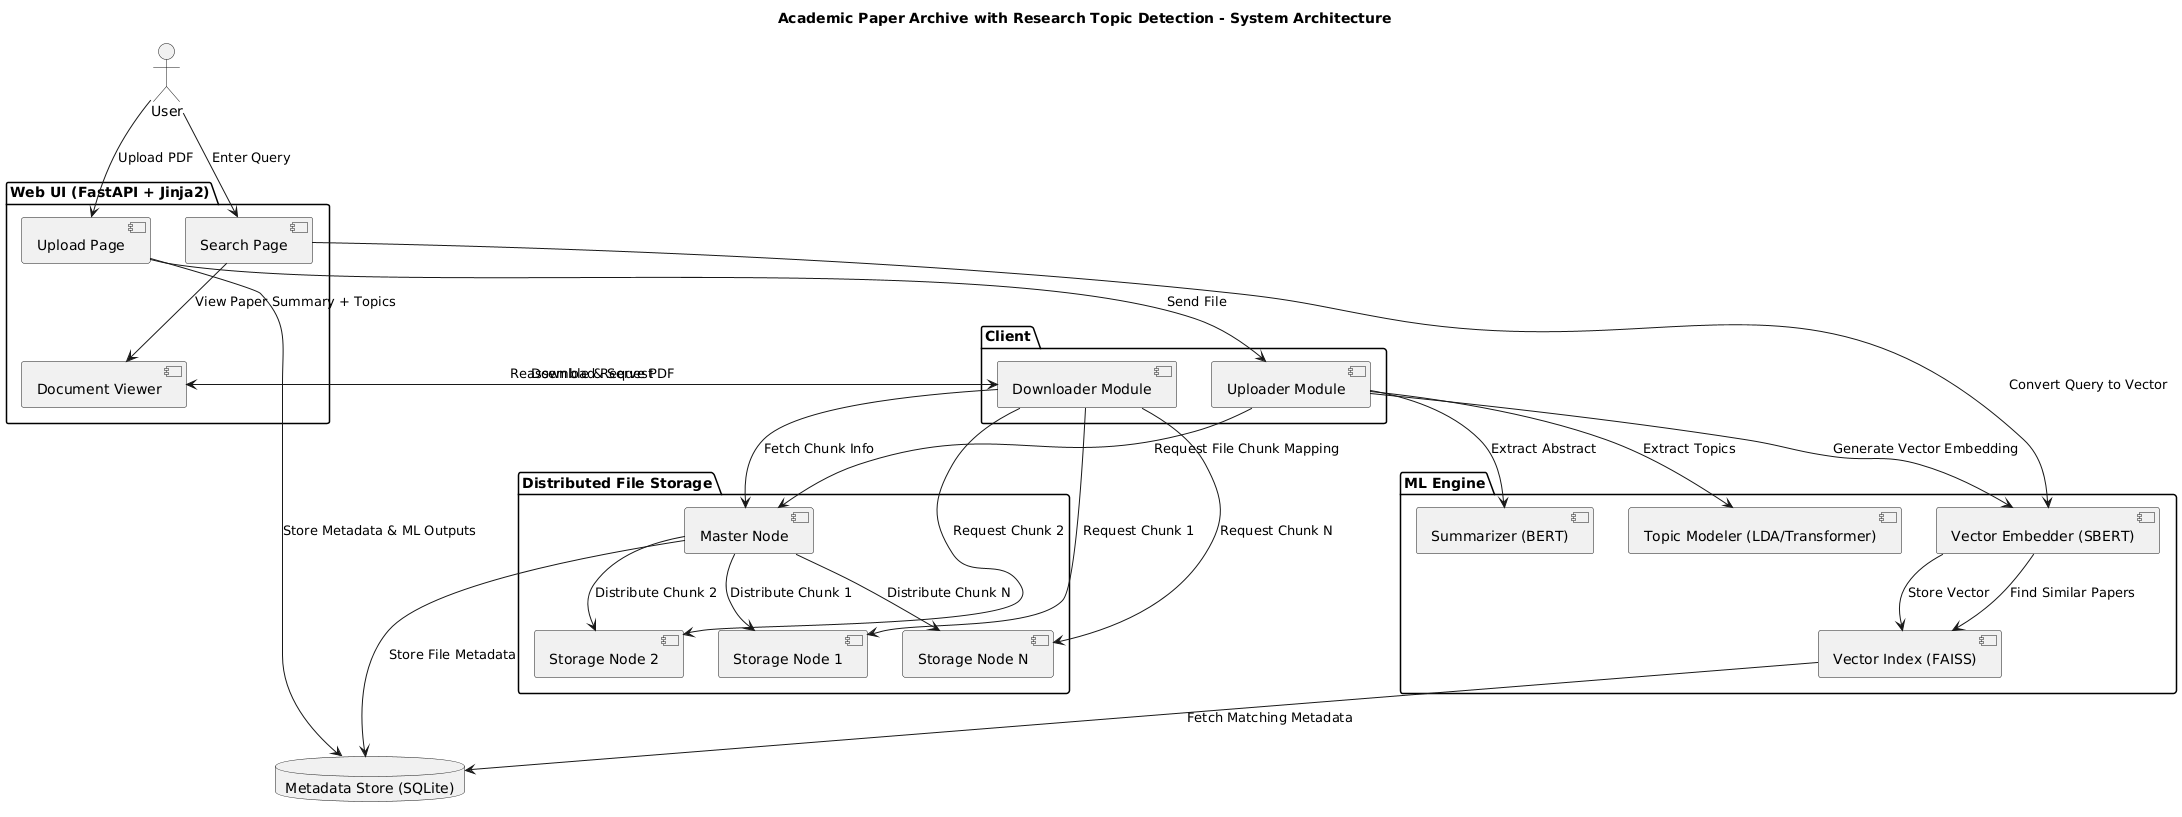

The diagram above was rendered by PlantUML. Its source (embedded in the PNG):
@startuml
title Academic Paper Archive with Research Topic Detection - System Architecture

actor User

package "Web UI (FastAPI + Jinja2)" {
  [Upload Page] as UploadPage
  [Search Page] as SearchPage
  [Document Viewer] as ViewerPage
}

package "Client" {
  [Uploader Module] as Uploader
  [Downloader Module] as Downloader
}

package "ML Engine" {
  [Summarizer (BERT)] as Summarizer
  [Topic Modeler (LDA/Transformer)] as TopicModeler
  [Vector Embedder (SBERT)] as Embedder
  [Vector Index (FAISS)] as FaissIndex
}

package "Distributed File Storage" {
  [Master Node] as Master
  [Storage Node 1] as Node1
  [Storage Node 2] as Node2
  [Storage Node N] as NodeN
}

database "Metadata Store (SQLite)" as SQLite

User --> UploadPage : Upload PDF
UploadPage --> Uploader : Send File
Uploader --> Master : Request File Chunk Mapping
Master --> Node1 : Distribute Chunk 1
Master --> Node2 : Distribute Chunk 2
Master --> NodeN : Distribute Chunk N
Master --> SQLite : Store File Metadata

Uploader --> Summarizer : Extract Abstract
Uploader --> TopicModeler : Extract Topics
Uploader --> Embedder : Generate Vector Embedding
Embedder --> FaissIndex : Store Vector

UploadPage --> SQLite : Store Metadata & ML Outputs

User --> SearchPage : Enter Query
SearchPage --> Embedder : Convert Query to Vector
Embedder --> FaissIndex : Find Similar Papers
FaissIndex --> SQLite : Fetch Matching Metadata
SearchPage --> ViewerPage : View Paper Summary + Topics

ViewerPage --> Downloader : Download Request
Downloader --> Master : Fetch Chunk Info
Downloader --> Node1 : Request Chunk 1
Downloader --> Node2 : Request Chunk 2
Downloader --> NodeN : Request Chunk N
Downloader --> ViewerPage : Reassemble & Serve PDF
@enduml